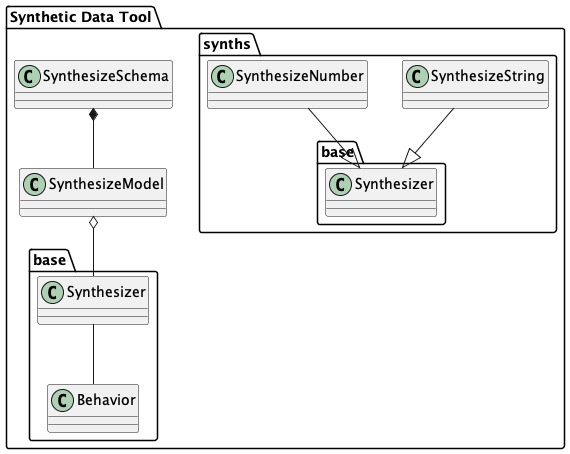

The diagram above was rendered by PlantUML. Its source (embedded in the PNG):
@startuml
package "Synthetic Data Tool" {
    package "synths" {
        class SynthesizeString
        class SynthesizeNumber

        SynthesizeString --|> base.Synthesizer
        SynthesizeNumber --|> base.Synthesizer
    }
    package "base" {
        class Synthesizer
        class Behavior

        Synthesizer -- Behavior
    }
    class SynthesizeModel
    class SynthesizeSchema

    SynthesizeSchema *-- SynthesizeModel
    SynthesizeModel o-- base.Synthesizer
}
@enduml